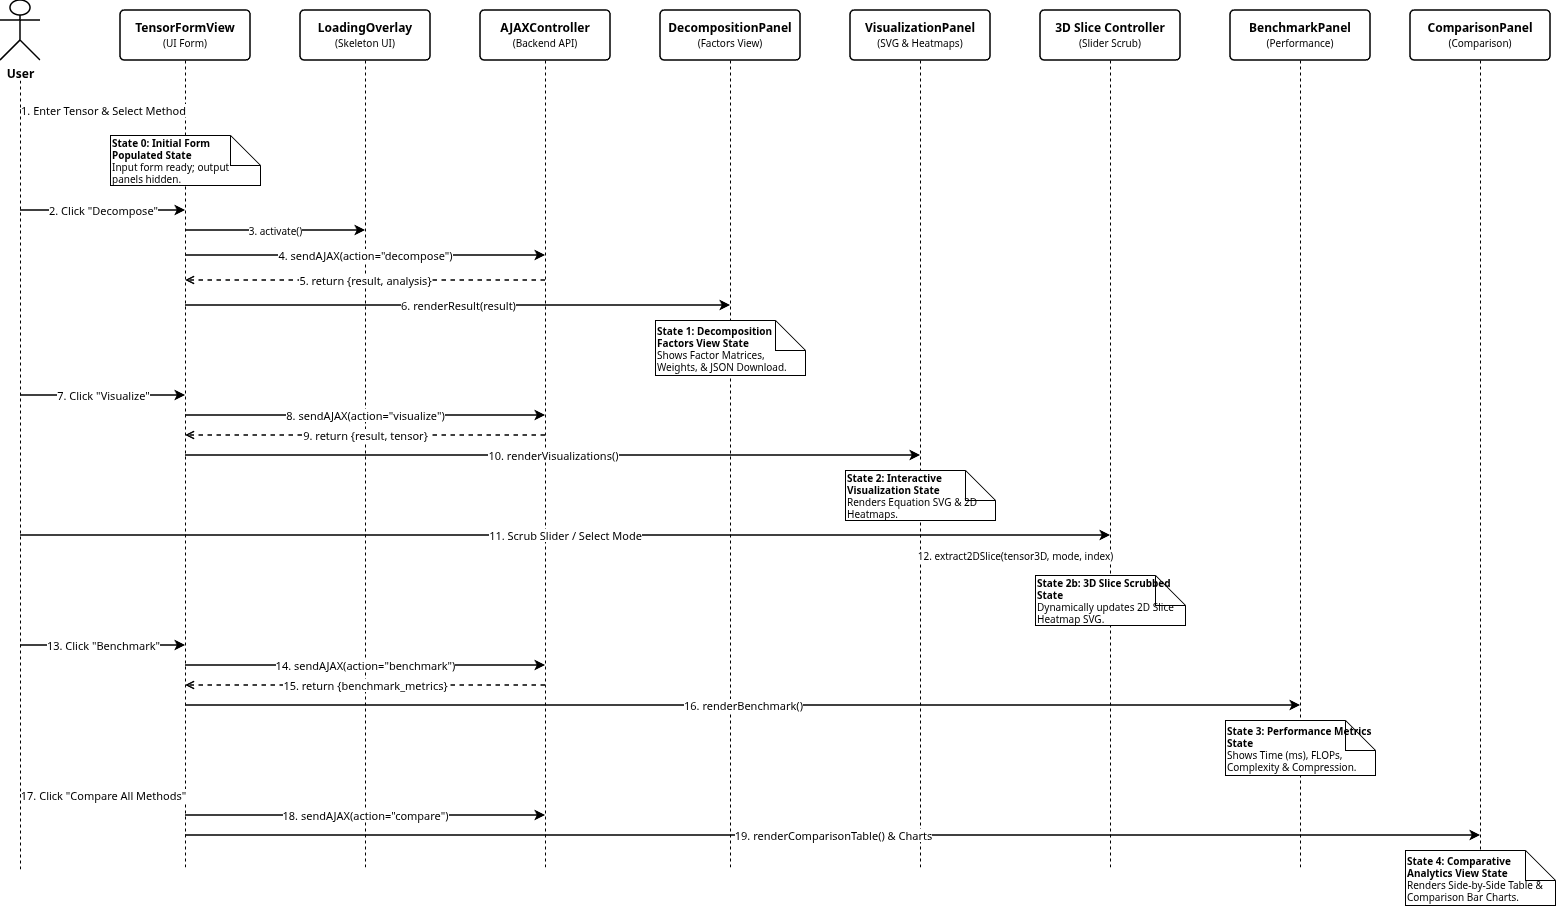

The diagram above was exported from draw.io. Its source (the exported page's mxGraphModel, read from the mxfile embedded in the PNG):
<mxGraphModel dx="1664" dy="931" grid="1" gridSize="10" guides="1" tooltips="1" connect="1" arrows="1" fold="1" page="1" pageScale="1" pageWidth="1600" pageHeight="950" background="#ffffff" math="0" shadow="0">
  <root>
    <mxCell id="0" />
    <mxCell id="1" parent="0" />
    <mxCell id="actor_user" parent="1" style="shape=umlActor;verticalLabelPosition=bottom;verticalAlign=top;html=1;outlineConnect=0;fillColor=#ffffff;strokeColor=#000000;strokeWidth=1.5;fontColor=#000000;fontSize=12;" value="&lt;b&gt;User&lt;/b&gt;" vertex="1">
      <mxGeometry height="60" width="40" x="60" y="30" as="geometry" />
    </mxCell>
    <mxCell id="part_form" parent="1" style="rounded=1;whiteSpace=wrap;html=1;arcSize=8;fillColor=#ffffff;strokeColor=#000000;strokeWidth=1.5;align=center;fontColor=#000000;fontSize=12;" value="&lt;b&gt;TensorFormView&lt;/b&gt;&lt;br&gt;&lt;span style=&quot;font-size: 10px;&quot;&gt;(UI Form)&lt;/span&gt;" vertex="1">
      <mxGeometry height="50" width="130" x="180" y="40" as="geometry" />
    </mxCell>
    <mxCell id="part_overlay" parent="1" style="rounded=1;whiteSpace=wrap;html=1;arcSize=8;fillColor=#ffffff;strokeColor=#000000;strokeWidth=1.5;align=center;fontColor=#000000;fontSize=12;" value="&lt;b&gt;LoadingOverlay&lt;/b&gt;&lt;br&gt;&lt;span style=&quot;font-size: 10px;&quot;&gt;(Skeleton UI)&lt;/span&gt;" vertex="1">
      <mxGeometry height="50" width="130" x="360" y="40" as="geometry" />
    </mxCell>
    <mxCell id="part_ctrl" parent="1" style="rounded=1;whiteSpace=wrap;html=1;arcSize=8;fillColor=#ffffff;strokeColor=#000000;strokeWidth=1.5;align=center;fontColor=#000000;fontSize=12;" value="&lt;b&gt;AJAXController&lt;/b&gt;&lt;br&gt;&lt;span style=&quot;font-size: 10px;&quot;&gt;(Backend API)&lt;/span&gt;" vertex="1">
      <mxGeometry height="50" width="130" x="540" y="40" as="geometry" />
    </mxCell>
    <mxCell id="part_decomp" parent="1" style="rounded=1;whiteSpace=wrap;html=1;arcSize=8;fillColor=#ffffff;strokeColor=#000000;strokeWidth=1.5;align=center;fontColor=#000000;fontSize=12;" value="&lt;b&gt;DecompositionPanel&lt;/b&gt;&lt;br&gt;&lt;span style=&quot;font-size: 10px;&quot;&gt;(Factors View)&lt;/span&gt;" vertex="1">
      <mxGeometry height="50" width="140" x="720" y="40" as="geometry" />
    </mxCell>
    <mxCell id="part_viz" parent="1" style="rounded=1;whiteSpace=wrap;html=1;arcSize=8;fillColor=#ffffff;strokeColor=#000000;strokeWidth=1.5;align=center;fontColor=#000000;fontSize=12;" value="&lt;b&gt;VisualizationPanel&lt;/b&gt;&lt;br&gt;&lt;span style=&quot;font-size: 10px;&quot;&gt;(SVG &amp; Heatmaps)&lt;/span&gt;" vertex="1">
      <mxGeometry height="50" width="140" x="910" y="40" as="geometry" />
    </mxCell>
    <mxCell id="part_slice" parent="1" style="rounded=1;whiteSpace=wrap;html=1;arcSize=8;fillColor=#ffffff;strokeColor=#000000;strokeWidth=1.5;align=center;fontColor=#000000;fontSize=12;" value="&lt;b&gt;3D Slice Controller&lt;/b&gt;&lt;br&gt;&lt;span style=&quot;font-size: 10px;&quot;&gt;(Slider Scrub)&lt;/span&gt;" vertex="1">
      <mxGeometry height="50" width="140" x="1100" y="40" as="geometry" />
    </mxCell>
    <mxCell id="part_bench" parent="1" style="rounded=1;whiteSpace=wrap;html=1;arcSize=8;fillColor=#ffffff;strokeColor=#000000;strokeWidth=1.5;align=center;fontColor=#000000;fontSize=12;" value="&lt;b&gt;BenchmarkPanel&lt;/b&gt;&lt;br&gt;&lt;span style=&quot;font-size: 10px;&quot;&gt;(Performance)&lt;/span&gt;" vertex="1">
      <mxGeometry height="50" width="140" x="1290" y="40" as="geometry" />
    </mxCell>
    <mxCell id="part_comp" parent="1" style="rounded=1;whiteSpace=wrap;html=1;arcSize=8;fillColor=#ffffff;strokeColor=#000000;strokeWidth=1.5;align=center;fontColor=#000000;fontSize=12;" value="&lt;b&gt;ComparisonPanel&lt;/b&gt;&lt;br&gt;&lt;span style=&quot;font-size: 10px;&quot;&gt;(Comparison)&lt;/span&gt;" vertex="1">
      <mxGeometry height="50" width="140" x="1470" y="40" as="geometry" />
    </mxCell>
    <mxCell id="line_user" edge="1" parent="1" style="strokeColor=#000000;strokeWidth=1;dashed=1;endArrow=none;">
      <mxGeometry relative="1" as="geometry">
        <mxPoint x="80" y="110" as="sourcePoint" />
        <mxPoint x="80" y="900" as="targetPoint" />
      </mxGeometry>
    </mxCell>
    <mxCell id="line_form" edge="1" parent="1" style="strokeColor=#000000;strokeWidth=1;dashed=1;endArrow=none;">
      <mxGeometry relative="1" as="geometry">
        <mxPoint x="245" y="90" as="sourcePoint" />
        <mxPoint x="245" y="900" as="targetPoint" />
      </mxGeometry>
    </mxCell>
    <mxCell id="line_overlay" edge="1" parent="1" style="strokeColor=#000000;strokeWidth=1;dashed=1;endArrow=none;">
      <mxGeometry relative="1" as="geometry">
        <mxPoint x="425" y="90" as="sourcePoint" />
        <mxPoint x="425" y="900" as="targetPoint" />
      </mxGeometry>
    </mxCell>
    <mxCell id="line_ctrl" edge="1" parent="1" style="strokeColor=#000000;strokeWidth=1;dashed=1;endArrow=none;">
      <mxGeometry relative="1" as="geometry">
        <mxPoint x="605" y="90" as="sourcePoint" />
        <mxPoint x="605" y="900" as="targetPoint" />
      </mxGeometry>
    </mxCell>
    <mxCell id="line_decomp" edge="1" parent="1" style="strokeColor=#000000;strokeWidth=1;dashed=1;endArrow=none;">
      <mxGeometry relative="1" as="geometry">
        <mxPoint x="790" y="90" as="sourcePoint" />
        <mxPoint x="790" y="900" as="targetPoint" />
      </mxGeometry>
    </mxCell>
    <mxCell id="line_viz" edge="1" parent="1" style="strokeColor=#000000;strokeWidth=1;dashed=1;endArrow=none;">
      <mxGeometry relative="1" as="geometry">
        <mxPoint x="980" y="90" as="sourcePoint" />
        <mxPoint x="980" y="900" as="targetPoint" />
      </mxGeometry>
    </mxCell>
    <mxCell id="line_slice" edge="1" parent="1" style="strokeColor=#000000;strokeWidth=1;dashed=1;endArrow=none;">
      <mxGeometry relative="1" as="geometry">
        <mxPoint x="1170" y="90" as="sourcePoint" />
        <mxPoint x="1170" y="900" as="targetPoint" />
      </mxGeometry>
    </mxCell>
    <mxCell id="line_bench" edge="1" parent="1" style="strokeColor=#000000;strokeWidth=1;dashed=1;endArrow=none;">
      <mxGeometry relative="1" as="geometry">
        <mxPoint x="1360" y="90" as="sourcePoint" />
        <mxPoint x="1360" y="900" as="targetPoint" />
      </mxGeometry>
    </mxCell>
    <mxCell id="line_comp" edge="1" parent="1" style="strokeColor=#000000;strokeWidth=1;dashed=1;endArrow=none;">
      <mxGeometry relative="1" as="geometry">
        <mxPoint x="1540" y="90" as="sourcePoint" />
        <mxPoint x="1540" y="900" as="targetPoint" />
      </mxGeometry>
    </mxCell>
    <mxCell id="msg_1" edge="1" parent="1" style="html=1;strokeColor=#000000;strokeWidth=1.5;fontColor=#000000;fontSize=11;endArrow=classic;" value="1. Enter Tensor &amp; Select Method">
      <mxGeometry relative="1" as="geometry">
        <mxPoint x="80" y="140" as="sourcePoint" />
        <mxPoint x="245" y="140" as="targetPoint" />
      </mxGeometry>
    </mxCell>
    <mxCell id="note_state0" parent="1" style="shape=note;whiteSpace=wrap;html=1;backgroundOutline=1;fillColor=#ffffff;strokeColor=#000000;strokeWidth=1;fontColor=#000000;fontSize=10;align=left;" value="&lt;b&gt;State 0: Initial Form Populated State&lt;/b&gt;&lt;br&gt;Input form ready; output panels hidden." vertex="1">
      <mxGeometry height="50" width="150" x="170" y="165" as="geometry" />
    </mxCell>
    <mxCell id="msg_decomp_click" edge="1" parent="1" style="html=1;strokeColor=#000000;strokeWidth=1.5;fontColor=#000000;fontSize=11;endArrow=classic;" value="2. Click &quot;Decompose&quot;">
      <mxGeometry relative="1" as="geometry">
        <mxPoint x="80" y="240" as="sourcePoint" />
        <mxPoint x="245" y="240" as="targetPoint" />
      </mxGeometry>
    </mxCell>
    <mxCell id="msg_decomp_overlay" edge="1" parent="1" style="html=1;strokeColor=#000000;strokeWidth=1.5;fontColor=#000000;fontSize=10;endArrow=classic;" value="3. activate()">
      <mxGeometry relative="1" as="geometry">
        <mxPoint x="245" y="260" as="sourcePoint" />
        <mxPoint x="425" y="260" as="targetPoint" />
      </mxGeometry>
    </mxCell>
    <mxCell id="msg_decomp_req" edge="1" parent="1" style="html=1;strokeColor=#000000;strokeWidth=1.5;fontColor=#000000;fontSize=11;endArrow=classic;" value="4. sendAJAX(action=&quot;decompose&quot;)">
      <mxGeometry relative="1" as="geometry">
        <mxPoint x="245" y="285" as="sourcePoint" />
        <mxPoint x="605" y="285" as="targetPoint" />
      </mxGeometry>
    </mxCell>
    <mxCell id="msg_decomp_res" edge="1" parent="1" style="html=1;strokeColor=#000000;strokeWidth=1.5;dashed=1;fontColor=#000000;fontSize=11;endArrow=open;" value="5. return {result, analysis}">
      <mxGeometry relative="1" as="geometry">
        <mxPoint x="605" y="310" as="sourcePoint" />
        <mxPoint x="245" y="310" as="targetPoint" />
      </mxGeometry>
    </mxCell>
    <mxCell id="msg_decomp_render" edge="1" parent="1" style="html=1;strokeColor=#000000;strokeWidth=1.5;fontColor=#000000;fontSize=11;endArrow=classic;" value="6. renderResult(result)">
      <mxGeometry relative="1" as="geometry">
        <mxPoint x="245" y="335" as="sourcePoint" />
        <mxPoint x="790" y="335" as="targetPoint" />
      </mxGeometry>
    </mxCell>
    <mxCell id="note_state1" parent="1" style="shape=note;whiteSpace=wrap;html=1;backgroundOutline=1;fillColor=#ffffff;strokeColor=#000000;strokeWidth=1;fontColor=#000000;fontSize=10;align=left;" value="&lt;b&gt;State 1: Decomposition Factors View State&lt;/b&gt;&lt;br&gt;Shows Factor Matrices, Weights, &amp; JSON Download." vertex="1">
      <mxGeometry height="55" width="150" x="715" y="350" as="geometry" />
    </mxCell>
    <mxCell id="msg_viz_click" edge="1" parent="1" style="html=1;strokeColor=#000000;strokeWidth=1.5;fontColor=#000000;fontSize=11;endArrow=classic;" value="7. Click &quot;Visualize&quot;">
      <mxGeometry relative="1" as="geometry">
        <mxPoint x="80" y="425" as="sourcePoint" />
        <mxPoint x="245" y="425" as="targetPoint" />
      </mxGeometry>
    </mxCell>
    <mxCell id="msg_viz_req" edge="1" parent="1" style="html=1;strokeColor=#000000;strokeWidth=1.5;fontColor=#000000;fontSize=11;endArrow=classic;" value="8. sendAJAX(action=&quot;visualize&quot;)">
      <mxGeometry relative="1" as="geometry">
        <mxPoint x="245" y="445" as="sourcePoint" />
        <mxPoint x="605" y="445" as="targetPoint" />
      </mxGeometry>
    </mxCell>
    <mxCell id="msg_viz_res" edge="1" parent="1" style="html=1;strokeColor=#000000;strokeWidth=1.5;dashed=1;fontColor=#000000;fontSize=11;endArrow=open;" value="9. return {result, tensor}">
      <mxGeometry relative="1" as="geometry">
        <mxPoint x="605" y="465" as="sourcePoint" />
        <mxPoint x="245" y="465" as="targetPoint" />
      </mxGeometry>
    </mxCell>
    <mxCell id="msg_viz_render" edge="1" parent="1" style="html=1;strokeColor=#000000;strokeWidth=1.5;fontColor=#000000;fontSize=11;endArrow=classic;" value="10. renderVisualizations()">
      <mxGeometry relative="1" as="geometry">
        <mxPoint x="245" y="485" as="sourcePoint" />
        <mxPoint x="980" y="485" as="targetPoint" />
      </mxGeometry>
    </mxCell>
    <mxCell id="note_state2" parent="1" style="shape=note;whiteSpace=wrap;html=1;backgroundOutline=1;fillColor=#ffffff;strokeColor=#000000;strokeWidth=1;fontColor=#000000;fontSize=10;align=left;" value="&lt;b&gt;State 2: Interactive Visualization State&lt;/b&gt;&lt;br&gt;Renders Equation SVG &amp; 2D Heatmaps." vertex="1">
      <mxGeometry height="50" width="150" x="905" y="500" as="geometry" />
    </mxCell>
    <mxCell id="msg_slice_scrub" edge="1" parent="1" style="html=1;strokeColor=#000000;strokeWidth=1.5;fontColor=#000000;fontSize=11;endArrow=classic;" value="11. Scrub Slider / Select Mode">
      <mxGeometry relative="1" as="geometry">
        <mxPoint x="80" y="565" as="sourcePoint" />
        <mxPoint x="1170" y="565" as="targetPoint" />
      </mxGeometry>
    </mxCell>
    <mxCell id="msg_slice_extract" edge="1" parent="1" style="html=1;strokeColor=#000000;strokeWidth=1.5;fontColor=#000000;fontSize=10;endArrow=classic;" value="12. extract2DSlice(tensor3D, mode, index)">
      <mxGeometry relative="1" as="geometry">
        <mxPoint x="1170" y="585" as="sourcePoint" />
        <mxPoint x="980" y="585" as="targetPoint" />
      </mxGeometry>
    </mxCell>
    <mxCell id="note_state2b" parent="1" style="shape=note;whiteSpace=wrap;html=1;backgroundOutline=1;fillColor=#ffffff;strokeColor=#000000;strokeWidth=1;fontColor=#000000;fontSize=10;align=left;" value="&lt;b&gt;State 2b: 3D Slice Scrubbed State&lt;/b&gt;&lt;br&gt;Dynamically updates 2D Slice Heatmap SVG." vertex="1">
      <mxGeometry height="50" width="150" x="1095" y="605" as="geometry" />
    </mxCell>
    <mxCell id="msg_bench_click" edge="1" parent="1" style="html=1;strokeColor=#000000;strokeWidth=1.5;fontColor=#000000;fontSize=11;endArrow=classic;" value="13. Click &quot;Benchmark&quot;">
      <mxGeometry relative="1" as="geometry">
        <mxPoint x="80" y="675" as="sourcePoint" />
        <mxPoint x="245" y="675" as="targetPoint" />
      </mxGeometry>
    </mxCell>
    <mxCell id="msg_bench_req" edge="1" parent="1" style="html=1;strokeColor=#000000;strokeWidth=1.5;fontColor=#000000;fontSize=11;endArrow=classic;" value="14. sendAJAX(action=&quot;benchmark&quot;)">
      <mxGeometry relative="1" as="geometry">
        <mxPoint x="245" y="695" as="sourcePoint" />
        <mxPoint x="605" y="695" as="targetPoint" />
      </mxGeometry>
    </mxCell>
    <mxCell id="msg_bench_res" edge="1" parent="1" style="html=1;strokeColor=#000000;strokeWidth=1.5;dashed=1;fontColor=#000000;fontSize=11;endArrow=open;" value="15. return {benchmark_metrics}">
      <mxGeometry relative="1" as="geometry">
        <mxPoint x="605" y="715" as="sourcePoint" />
        <mxPoint x="245" y="715" as="targetPoint" />
      </mxGeometry>
    </mxCell>
    <mxCell id="msg_bench_render" edge="1" parent="1" style="html=1;strokeColor=#000000;strokeWidth=1.5;fontColor=#000000;fontSize=11;endArrow=classic;" value="16. renderBenchmark()">
      <mxGeometry relative="1" as="geometry">
        <mxPoint x="245" y="735" as="sourcePoint" />
        <mxPoint x="1360" y="735" as="targetPoint" />
      </mxGeometry>
    </mxCell>
    <mxCell id="note_state3" parent="1" style="shape=note;whiteSpace=wrap;html=1;backgroundOutline=1;fillColor=#ffffff;strokeColor=#000000;strokeWidth=1;fontColor=#000000;fontSize=10;align=left;" value="&lt;b&gt;State 3: Performance Metrics State&lt;/b&gt;&lt;br&gt;Shows Time (ms), FLOPs, Complexity &amp; Compression." vertex="1">
      <mxGeometry height="55" width="150" x="1285" y="750" as="geometry" />
    </mxCell>
    <mxCell id="msg_comp_click" edge="1" parent="1" style="html=1;strokeColor=#000000;strokeWidth=1.5;fontColor=#000000;fontSize=11;endArrow=classic;" value="17. Click &quot;Compare All Methods&quot;">
      <mxGeometry relative="1" as="geometry">
        <mxPoint x="80" y="825" as="sourcePoint" />
        <mxPoint x="245" y="825" as="targetPoint" />
      </mxGeometry>
    </mxCell>
    <mxCell id="msg_comp_req" edge="1" parent="1" style="html=1;strokeColor=#000000;strokeWidth=1.5;fontColor=#000000;fontSize=11;endArrow=classic;" value="18. sendAJAX(action=&quot;compare&quot;)">
      <mxGeometry relative="1" as="geometry">
        <mxPoint x="245" y="845" as="sourcePoint" />
        <mxPoint x="605" y="845" as="targetPoint" />
      </mxGeometry>
    </mxCell>
    <mxCell id="msg_comp_render" edge="1" parent="1" style="html=1;strokeColor=#000000;strokeWidth=1.5;fontColor=#000000;fontSize=11;endArrow=classic;" value="19. renderComparisonTable() &amp; Charts">
      <mxGeometry relative="1" as="geometry">
        <mxPoint x="245" y="865" as="sourcePoint" />
        <mxPoint x="1540" y="865" as="targetPoint" />
      </mxGeometry>
    </mxCell>
    <mxCell id="note_state4" parent="1" style="shape=note;whiteSpace=wrap;html=1;backgroundOutline=1;fillColor=#ffffff;strokeColor=#000000;strokeWidth=1;fontColor=#000000;fontSize=10;align=left;" value="&lt;b&gt;State 4: Comparative Analytics View State&lt;/b&gt;&lt;br&gt;Renders Side-by-Side Table &amp; Comparison Bar Charts." vertex="1">
      <mxGeometry height="55" width="150" x="1465" y="880" as="geometry" />
    </mxCell>
  </root>
</mxGraphModel>